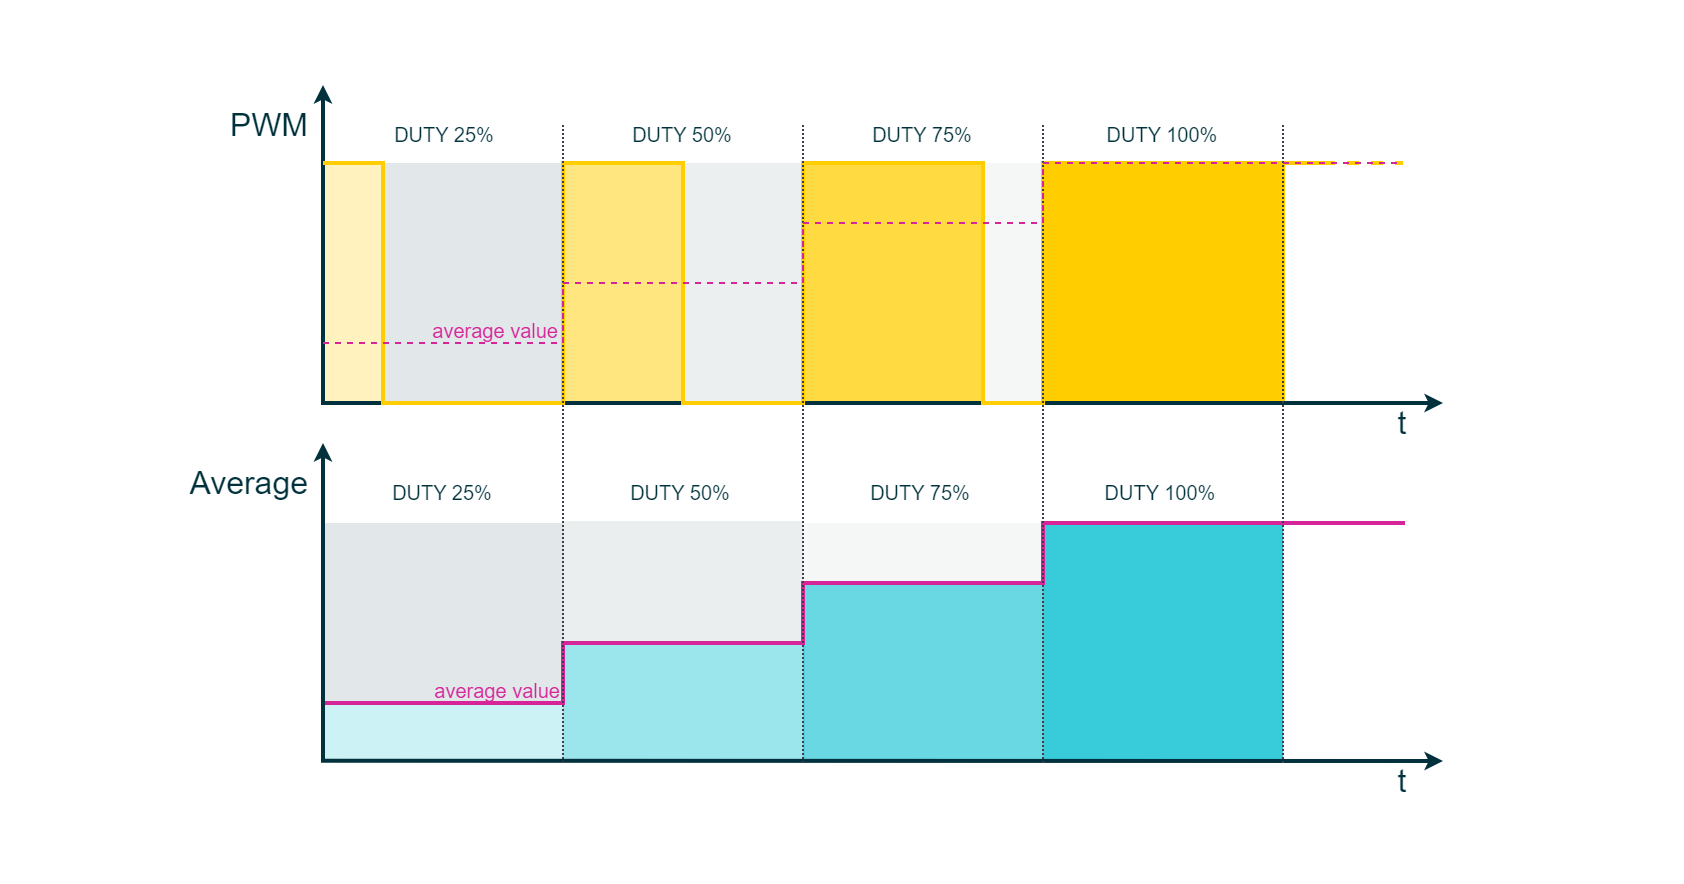

The diagram above was exported from draw.io. Its source (the exported page's mxGraphModel, read from the mxfile embedded in the PNG):
<mxGraphModel dx="1900" dy="1825" grid="1" gridSize="10" guides="1" tooltips="1" connect="1" arrows="1" fold="1" page="1" pageScale="1" pageWidth="850" pageHeight="1100" math="0" shadow="0">
  <root>
    <mxCell id="0" />
    <mxCell id="1" parent="0" />
    <mxCell id="6-WU8tyX6e9JiW7B3Ond-40" value="" style="rounded=0;whiteSpace=wrap;html=1;strokeColor=#00313C;strokeWidth=2;fontFamily=Arial;fontSize=20;fontColor=#FFFFFF;fillColor=#00313C;opacity=0;" parent="1" vertex="1">
      <mxGeometry x="-40" width="840" height="440" as="geometry" />
    </mxCell>
    <mxCell id="6-WU8tyX6e9JiW7B3Ond-12" value="" style="rounded=0;whiteSpace=wrap;html=1;fontFamily=Arial;fontSize=10;fontColor=#FFFFFF;strokeColor=none;strokeWidth=2;fillColor=#D8E0E1;opacity=25;" parent="1" vertex="1">
      <mxGeometry x="450" y="80" width="30" height="120" as="geometry" />
    </mxCell>
    <mxCell id="6-WU8tyX6e9JiW7B3Ond-2" value="&lt;font&gt;DUTY 75%&lt;/font&gt;" style="rounded=0;whiteSpace=wrap;html=1;fontFamily=Arial;fontSize=10;fontColor=#00313C;strokeColor=none;strokeWidth=2;fillColor=none;" parent="1" vertex="1">
      <mxGeometry x="360" y="61" width="120" height="10" as="geometry" />
    </mxCell>
    <mxCell id="6-WU8tyX6e9JiW7B3Ond-3" value="&lt;font&gt;DUTY 100%&lt;/font&gt;" style="rounded=0;whiteSpace=wrap;html=1;fontFamily=Arial;fontSize=10;fontColor=#00313C;strokeColor=none;strokeWidth=2;fillColor=none;" parent="1" vertex="1">
      <mxGeometry x="480" y="61" width="120" height="10" as="geometry" />
    </mxCell>
    <mxCell id="6-WU8tyX6e9JiW7B3Ond-4" value="" style="rounded=0;whiteSpace=wrap;html=1;fontFamily=Arial;fontSize=10;fontColor=#FFFFFF;strokeColor=none;strokeWidth=2;fillColor=#38CBDA;opacity=25;shadow=0;" parent="1" vertex="1">
      <mxGeometry x="120" y="349" width="120" height="30" as="geometry" />
    </mxCell>
    <mxCell id="6-WU8tyX6e9JiW7B3Ond-5" value="" style="rounded=0;whiteSpace=wrap;html=1;fontFamily=Arial;fontSize=10;fontColor=#FFFFFF;strokeColor=none;strokeWidth=2;fillColor=#38CBDA;opacity=50;shadow=0;" parent="1" vertex="1">
      <mxGeometry x="240" y="319" width="121" height="60" as="geometry" />
    </mxCell>
    <mxCell id="6-WU8tyX6e9JiW7B3Ond-6" value="" style="rounded=0;whiteSpace=wrap;html=1;fontFamily=Arial;fontSize=10;fontColor=#FFFFFF;strokeColor=none;strokeWidth=2;fillColor=#38CBDA;opacity=75;shadow=0;" parent="1" vertex="1">
      <mxGeometry x="360" y="289" width="120" height="90" as="geometry" />
    </mxCell>
    <mxCell id="6-WU8tyX6e9JiW7B3Ond-7" value="" style="rounded=0;whiteSpace=wrap;html=1;fontFamily=Arial;fontSize=10;fontColor=#FFFFFF;strokeColor=none;strokeWidth=2;fillColor=#38CBDA;shadow=0;" parent="1" vertex="1">
      <mxGeometry x="480" y="259" width="120" height="120" as="geometry" />
    </mxCell>
    <mxCell id="6-WU8tyX6e9JiW7B3Ond-8" value="" style="rounded=0;whiteSpace=wrap;html=1;fontFamily=Arial;fontSize=10;fontColor=#FFFFFF;strokeColor=#FFCD00;strokeWidth=2;fillColor=#FFCD00;opacity=25;" parent="1" vertex="1">
      <mxGeometry x="120" y="80" width="30" height="120" as="geometry" />
    </mxCell>
    <mxCell id="6-WU8tyX6e9JiW7B3Ond-9" value="" style="rounded=0;whiteSpace=wrap;html=1;fontFamily=Arial;fontSize=10;fontColor=#FFFFFF;strokeColor=#FFCD00;strokeWidth=2;fillColor=#FFCD00;opacity=50;" parent="1" vertex="1">
      <mxGeometry x="240" y="80" width="60" height="120" as="geometry" />
    </mxCell>
    <mxCell id="6-WU8tyX6e9JiW7B3Ond-10" value="" style="rounded=0;whiteSpace=wrap;html=1;fontFamily=Arial;fontSize=10;fontColor=#FFFFFF;strokeColor=#FFCD00;strokeWidth=2;fillColor=#FFCD00;opacity=75;" parent="1" vertex="1">
      <mxGeometry x="360" y="80" width="90" height="120" as="geometry" />
    </mxCell>
    <mxCell id="6-WU8tyX6e9JiW7B3Ond-11" value="" style="rounded=0;whiteSpace=wrap;html=1;fontFamily=Arial;fontSize=10;fontColor=#FFFFFF;strokeColor=#FFCD00;strokeWidth=2;fillColor=#FFCD00;" parent="1" vertex="1">
      <mxGeometry x="480" y="80" width="120" height="120" as="geometry" />
    </mxCell>
    <mxCell id="6-WU8tyX6e9JiW7B3Ond-13" value="" style="rounded=0;whiteSpace=wrap;html=1;fontFamily=Arial;fontSize=10;fontColor=#FFFFFF;strokeColor=none;strokeWidth=2;fillColor=#D8E0E1;opacity=50;" parent="1" vertex="1">
      <mxGeometry x="300" y="80" width="60" height="120" as="geometry" />
    </mxCell>
    <mxCell id="6-WU8tyX6e9JiW7B3Ond-14" value="" style="rounded=0;whiteSpace=wrap;html=1;fontFamily=Arial;fontSize=10;fontColor=#FFFFFF;strokeColor=none;strokeWidth=2;fillColor=#D8E0E1;opacity=75;" parent="1" vertex="1">
      <mxGeometry x="150" y="80" width="90" height="120" as="geometry" />
    </mxCell>
    <mxCell id="6-WU8tyX6e9JiW7B3Ond-15" value="" style="rounded=0;whiteSpace=wrap;html=1;fontFamily=Arial;fontSize=10;fontColor=#FFFFFF;strokeColor=none;strokeWidth=2;fillColor=#D8E0E1;opacity=75;" parent="1" vertex="1">
      <mxGeometry x="121" y="260" width="119" height="89" as="geometry" />
    </mxCell>
    <mxCell id="6-WU8tyX6e9JiW7B3Ond-16" value="" style="rounded=0;whiteSpace=wrap;html=1;fontFamily=Arial;fontSize=10;fontColor=#FFFFFF;strokeColor=none;strokeWidth=2;fillColor=#D8E0E1;opacity=55;" parent="1" vertex="1">
      <mxGeometry x="240" y="259" width="120" height="61" as="geometry" />
    </mxCell>
    <mxCell id="6-WU8tyX6e9JiW7B3Ond-17" value="" style="rounded=0;whiteSpace=wrap;html=1;fontFamily=Arial;fontSize=10;fontColor=#FFFFFF;strokeColor=none;strokeWidth=2;fillColor=#D8E0E1;opacity=25;" parent="1" vertex="1">
      <mxGeometry x="360" y="260" width="120" height="30" as="geometry" />
    </mxCell>
    <mxCell id="6-WU8tyX6e9JiW7B3Ond-18" value="&lt;font&gt;DUTY 25%&lt;/font&gt;" style="rounded=0;whiteSpace=wrap;html=1;fontFamily=Arial;fontSize=10;fontColor=#00313C;strokeColor=none;strokeWidth=2;fillColor=none;" parent="1" vertex="1">
      <mxGeometry x="121" y="61" width="120" height="10" as="geometry" />
    </mxCell>
    <mxCell id="6-WU8tyX6e9JiW7B3Ond-19" value="&lt;font&gt;DUTY 50%&lt;/font&gt;" style="rounded=0;whiteSpace=wrap;html=1;fontFamily=Arial;fontSize=10;fontColor=#00313C;strokeColor=none;strokeWidth=2;fillColor=none;" parent="1" vertex="1">
      <mxGeometry x="240" y="61" width="120" height="10" as="geometry" />
    </mxCell>
    <mxCell id="6-WU8tyX6e9JiW7B3Ond-20" value="" style="endArrow=classic;html=1;strokeColor=#00313C;fontSize=10;fontColor=#101820;align=right;verticalAlign=bottom;endSize=3;startSize=3;strokeWidth=2;rounded=0;startArrow=classic;startFill=1;fontFamily=Arial;fillColor=#00313C;" parent="1" edge="1">
      <mxGeometry x="0.925" y="40" width="50" height="50" relative="1" as="geometry">
        <mxPoint x="680" y="200" as="sourcePoint" />
        <mxPoint x="120" y="41.002857142857124" as="targetPoint" />
        <mxPoint x="1" as="offset" />
        <Array as="points">
          <mxPoint x="120" y="200" />
        </Array>
      </mxGeometry>
    </mxCell>
    <mxCell id="6-WU8tyX6e9JiW7B3Ond-22" value="&lt;font color=&quot;#00313c&quot;&gt;PWM&lt;/font&gt;" style="rounded=0;whiteSpace=wrap;html=1;strokeColor=none;strokeWidth=2;fillColor=none;fontFamily=Arial;fontSize=16;fontColor=#3D3F4F;align=right;" parent="1" vertex="1">
      <mxGeometry x="50" y="51" width="65" height="20" as="geometry" />
    </mxCell>
    <mxCell id="6-WU8tyX6e9JiW7B3Ond-23" value="&lt;font color=&quot;#00313c&quot;&gt;t&lt;/font&gt;" style="rounded=0;whiteSpace=wrap;html=1;strokeColor=none;strokeWidth=2;fillColor=none;fontFamily=Arial;fontSize=16;fontColor=#3D3F4F;" parent="1" vertex="1">
      <mxGeometry x="640" y="200" width="40" height="20" as="geometry" />
    </mxCell>
    <mxCell id="6-WU8tyX6e9JiW7B3Ond-24" value="" style="endArrow=none;html=1;labelBackgroundColor=none;strokeColor=#FFCD00;strokeWidth=2;fontSize=12;fontColor=#c00e04;align=center;fillColor=#FFCD00;rounded=0;fontFamily=Arial;" parent="1" edge="1">
      <mxGeometry width="50" height="50" relative="1" as="geometry">
        <mxPoint x="620" y="80" as="sourcePoint" />
        <mxPoint x="120" y="80" as="targetPoint" />
        <Array as="points">
          <mxPoint x="480" y="80" />
          <mxPoint x="480" y="200" />
          <mxPoint x="450" y="200" />
          <mxPoint x="450" y="80" />
          <mxPoint x="360" y="80" />
          <mxPoint x="360" y="200" />
          <mxPoint x="300" y="200" />
          <mxPoint x="300" y="80" />
          <mxPoint x="240" y="80" />
          <mxPoint x="240" y="200" />
          <mxPoint x="150" y="200" />
          <mxPoint x="150" y="80" />
        </Array>
      </mxGeometry>
    </mxCell>
    <mxCell id="6-WU8tyX6e9JiW7B3Ond-25" value="" style="endArrow=classic;html=1;strokeColor=#00313C;fontSize=10;fontColor=#101820;align=right;verticalAlign=bottom;endSize=3;startSize=3;strokeWidth=2;rounded=0;startArrow=classic;startFill=1;fontFamily=Arial;fillColor=#00313C;" parent="1" edge="1">
      <mxGeometry x="0.925" y="40" width="50" height="50" relative="1" as="geometry">
        <mxPoint x="680" y="379" as="sourcePoint" />
        <mxPoint x="120" y="220.00285714285712" as="targetPoint" />
        <mxPoint x="1" as="offset" />
        <Array as="points">
          <mxPoint x="120" y="378.86" />
        </Array>
      </mxGeometry>
    </mxCell>
    <mxCell id="6-WU8tyX6e9JiW7B3Ond-26" value="&lt;font color=&quot;#00313c&quot;&gt;Average&lt;/font&gt;" style="rounded=0;whiteSpace=wrap;html=1;strokeColor=none;strokeWidth=2;fillColor=none;fontFamily=Arial;fontSize=16;fontColor=#3D3F4F;align=right;" parent="1" vertex="1">
      <mxGeometry x="50" y="230" width="65" height="20" as="geometry" />
    </mxCell>
    <mxCell id="6-WU8tyX6e9JiW7B3Ond-27" value="&lt;font color=&quot;#00313c&quot;&gt;t&lt;/font&gt;" style="rounded=0;whiteSpace=wrap;html=1;strokeColor=none;strokeWidth=2;fillColor=none;fontFamily=Arial;fontSize=16;fontColor=#3D3F4F;" parent="1" vertex="1">
      <mxGeometry x="640" y="379" width="40" height="20" as="geometry" />
    </mxCell>
    <mxCell id="6-WU8tyX6e9JiW7B3Ond-28" value="&lt;font color=&quot;#d62598&quot;&gt;average value&lt;/font&gt;" style="rounded=0;whiteSpace=wrap;html=1;fontFamily=Arial;fontSize=10;fontColor=#8637BA;strokeColor=none;strokeWidth=2;fillColor=none;align=right;" parent="1" vertex="1">
      <mxGeometry x="121" y="339" width="120" height="10" as="geometry" />
    </mxCell>
    <mxCell id="6-WU8tyX6e9JiW7B3Ond-29" value="&lt;font color=&quot;#d62598&quot;&gt;average value&lt;/font&gt;" style="rounded=0;whiteSpace=wrap;html=1;fontFamily=Arial;fontSize=10;fontColor=#8637BA;strokeColor=none;strokeWidth=2;fillColor=none;align=right;" parent="1" vertex="1">
      <mxGeometry x="120" y="159" width="120" height="10" as="geometry" />
    </mxCell>
    <mxCell id="6-WU8tyX6e9JiW7B3Ond-30" value="" style="endArrow=none;html=1;strokeWidth=2;rounded=0;fontFamily=Arial;fontSize=20;fontColor=#101820;fillColor=#D62598;strokeColor=#D62598;" parent="1" edge="1">
      <mxGeometry width="50" height="50" relative="1" as="geometry">
        <mxPoint x="121" y="350" as="sourcePoint" />
        <mxPoint x="661" y="260" as="targetPoint" />
        <Array as="points">
          <mxPoint x="240" y="350" />
          <mxPoint x="240" y="320" />
          <mxPoint x="360" y="320" />
          <mxPoint x="360" y="290" />
          <mxPoint x="480" y="290" />
          <mxPoint x="480" y="260" />
        </Array>
      </mxGeometry>
    </mxCell>
    <mxCell id="6-WU8tyX6e9JiW7B3Ond-31" value="&lt;font&gt;DUTY 25%&lt;/font&gt;" style="rounded=0;whiteSpace=wrap;html=1;fontFamily=Arial;fontSize=10;fontColor=#00313C;strokeColor=none;strokeWidth=2;fillColor=none;" parent="1" vertex="1">
      <mxGeometry x="120" y="240" width="120" height="10" as="geometry" />
    </mxCell>
    <mxCell id="6-WU8tyX6e9JiW7B3Ond-32" value="&lt;font&gt;DUTY 50%&lt;/font&gt;" style="rounded=0;whiteSpace=wrap;html=1;fontFamily=Arial;fontSize=10;fontColor=#00313C;strokeColor=none;strokeWidth=2;fillColor=none;" parent="1" vertex="1">
      <mxGeometry x="239" y="240" width="120" height="10" as="geometry" />
    </mxCell>
    <mxCell id="6-WU8tyX6e9JiW7B3Ond-33" value="&lt;font&gt;DUTY 75%&lt;/font&gt;" style="rounded=0;whiteSpace=wrap;html=1;fontFamily=Arial;fontSize=10;fontColor=#00313C;strokeColor=none;strokeWidth=2;fillColor=none;" parent="1" vertex="1">
      <mxGeometry x="359" y="240" width="120" height="10" as="geometry" />
    </mxCell>
    <mxCell id="6-WU8tyX6e9JiW7B3Ond-34" value="&lt;font&gt;DUTY 100%&lt;/font&gt;" style="rounded=0;whiteSpace=wrap;html=1;fontFamily=Arial;fontSize=10;fontColor=#00313C;strokeColor=none;strokeWidth=2;fillColor=none;" parent="1" vertex="1">
      <mxGeometry x="479" y="240" width="120" height="10" as="geometry" />
    </mxCell>
    <mxCell id="6-WU8tyX6e9JiW7B3Ond-35" value="" style="endArrow=none;dashed=1;html=1;dashPattern=1 1;strokeWidth=1;rounded=0;fontFamily=Arial;fontSize=20;fontColor=#101820;fillColor=#3D3F4F;strokeColor=#3D3F4F;" parent="1" edge="1">
      <mxGeometry width="50" height="50" relative="1" as="geometry">
        <mxPoint x="240" y="380" as="sourcePoint" />
        <mxPoint x="240" y="60" as="targetPoint" />
      </mxGeometry>
    </mxCell>
    <mxCell id="6-WU8tyX6e9JiW7B3Ond-36" value="" style="endArrow=none;dashed=1;html=1;dashPattern=1 1;strokeWidth=1;rounded=0;fontFamily=Arial;fontSize=20;fontColor=#101820;fillColor=#3D3F4F;strokeColor=#3D3F4F;" parent="1" edge="1">
      <mxGeometry width="50" height="50" relative="1" as="geometry">
        <mxPoint x="360" y="380" as="sourcePoint" />
        <mxPoint x="360" y="60" as="targetPoint" />
      </mxGeometry>
    </mxCell>
    <mxCell id="6-WU8tyX6e9JiW7B3Ond-37" value="" style="endArrow=none;dashed=1;html=1;dashPattern=1 1;strokeWidth=1;rounded=0;fontFamily=Arial;fontSize=20;fontColor=#101820;fillColor=#3D3F4F;strokeColor=#3D3F4F;" parent="1" edge="1">
      <mxGeometry width="50" height="50" relative="1" as="geometry">
        <mxPoint x="480" y="380" as="sourcePoint" />
        <mxPoint x="480" y="60" as="targetPoint" />
      </mxGeometry>
    </mxCell>
    <mxCell id="6-WU8tyX6e9JiW7B3Ond-38" value="" style="endArrow=none;dashed=1;html=1;dashPattern=1 1;strokeWidth=1;rounded=0;fontFamily=Arial;fontSize=20;fontColor=#101820;fillColor=#3D3F4F;strokeColor=#3D3F4F;" parent="1" edge="1">
      <mxGeometry width="50" height="50" relative="1" as="geometry">
        <mxPoint x="600" y="380" as="sourcePoint" />
        <mxPoint x="600" y="60" as="targetPoint" />
      </mxGeometry>
    </mxCell>
    <mxCell id="6-WU8tyX6e9JiW7B3Ond-21" value="" style="endArrow=none;html=1;labelBackgroundColor=none;strokeColor=#FFCD00;strokeWidth=2;fontSize=12;fontColor=#c00e04;align=center;dashed=1;fillColor=#FFCD00;fontFamily=Arial;" parent="1" edge="1">
      <mxGeometry width="50" height="50" relative="1" as="geometry">
        <mxPoint x="620" y="80" as="sourcePoint" />
        <mxPoint x="660" y="80" as="targetPoint" />
      </mxGeometry>
    </mxCell>
    <mxCell id="6-WU8tyX6e9JiW7B3Ond-39" value="" style="endArrow=none;dashed=1;html=1;strokeWidth=1;rounded=0;fontFamily=Arial;fontSize=20;fontColor=#101820;fillColor=#D62598;strokeColor=#D62598;" parent="1" edge="1">
      <mxGeometry width="50" height="50" relative="1" as="geometry">
        <mxPoint x="120" y="170" as="sourcePoint" />
        <mxPoint x="660" y="80" as="targetPoint" />
        <Array as="points">
          <mxPoint x="240" y="170" />
          <mxPoint x="240" y="140" />
          <mxPoint x="360" y="140" />
          <mxPoint x="360" y="110" />
          <mxPoint x="480" y="110" />
          <mxPoint x="480" y="80" />
        </Array>
      </mxGeometry>
    </mxCell>
  </root>
</mxGraphModel>